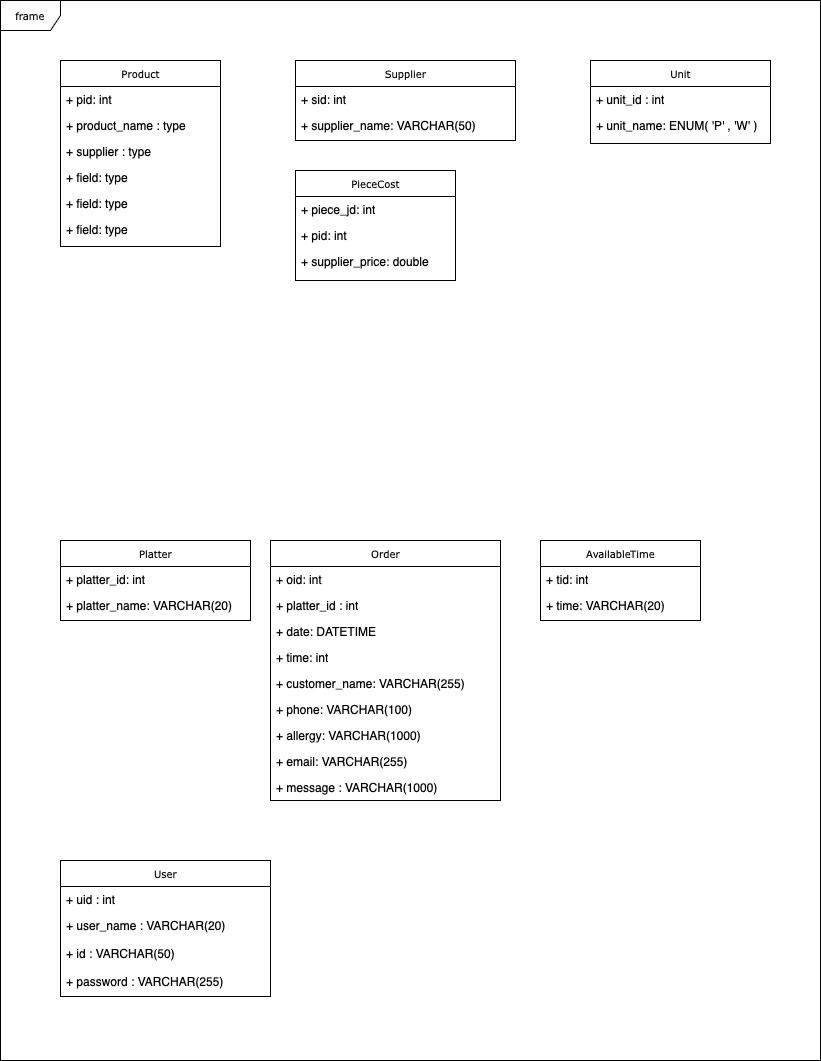

The diagram above was exported from draw.io. Its source (the exported page's mxGraphModel, read from the mxfile embedded in the PNG):
<mxGraphModel dx="954" dy="647" grid="1" gridSize="10" guides="1" tooltips="1" connect="1" arrows="1" fold="1" page="1" pageScale="1" pageWidth="850" pageHeight="1100" background="#FFFFFF" math="0" shadow="0">
  <root>
    <mxCell id="0" />
    <mxCell id="1" parent="0" />
    <mxCell id="17acba5748e5396b-1" value="frame" style="shape=umlFrame;whiteSpace=wrap;html=1;rounded=0;shadow=0;comic=0;labelBackgroundColor=none;strokeWidth=1;fontFamily=Verdana;fontSize=10;align=center;" parent="1" vertex="1">
      <mxGeometry x="20" y="20" width="820" height="1060" as="geometry" />
    </mxCell>
    <mxCell id="17acba5748e5396b-2" value="Product" style="swimlane;html=1;fontStyle=0;childLayout=stackLayout;horizontal=1;startSize=26;fillColor=none;horizontalStack=0;resizeParent=1;resizeLast=0;collapsible=1;marginBottom=0;swimlaneFillColor=#ffffff;rounded=0;shadow=0;comic=0;labelBackgroundColor=none;strokeWidth=1;fontFamily=Verdana;fontSize=10;align=center;" parent="1" vertex="1">
      <mxGeometry x="80" y="80" width="160" height="186" as="geometry" />
    </mxCell>
    <mxCell id="17acba5748e5396b-3" value="+ pid: int" style="text;html=1;strokeColor=none;fillColor=none;align=left;verticalAlign=top;spacingLeft=4;spacingRight=4;whiteSpace=wrap;overflow=hidden;rotatable=0;points=[[0,0.5],[1,0.5]];portConstraint=eastwest;" parent="17acba5748e5396b-2" vertex="1">
      <mxGeometry y="26" width="160" height="26" as="geometry" />
    </mxCell>
    <mxCell id="17acba5748e5396b-4" value="+ product_name : type" style="text;html=1;strokeColor=none;fillColor=none;align=left;verticalAlign=top;spacingLeft=4;spacingRight=4;whiteSpace=wrap;overflow=hidden;rotatable=0;points=[[0,0.5],[1,0.5]];portConstraint=eastwest;" parent="17acba5748e5396b-2" vertex="1">
      <mxGeometry y="52" width="160" height="26" as="geometry" />
    </mxCell>
    <mxCell id="17acba5748e5396b-6" value="+ supplier : type" style="text;html=1;strokeColor=none;fillColor=none;align=left;verticalAlign=top;spacingLeft=4;spacingRight=4;whiteSpace=wrap;overflow=hidden;rotatable=0;points=[[0,0.5],[1,0.5]];portConstraint=eastwest;" parent="17acba5748e5396b-2" vertex="1">
      <mxGeometry y="78" width="160" height="26" as="geometry" />
    </mxCell>
    <mxCell id="17acba5748e5396b-9" value="+ field: type" style="text;html=1;strokeColor=none;fillColor=none;align=left;verticalAlign=top;spacingLeft=4;spacingRight=4;whiteSpace=wrap;overflow=hidden;rotatable=0;points=[[0,0.5],[1,0.5]];portConstraint=eastwest;" parent="17acba5748e5396b-2" vertex="1">
      <mxGeometry y="104" width="160" height="26" as="geometry" />
    </mxCell>
    <mxCell id="17acba5748e5396b-10" value="+ field: type" style="text;html=1;strokeColor=none;fillColor=none;align=left;verticalAlign=top;spacingLeft=4;spacingRight=4;whiteSpace=wrap;overflow=hidden;rotatable=0;points=[[0,0.5],[1,0.5]];portConstraint=eastwest;" parent="17acba5748e5396b-2" vertex="1">
      <mxGeometry y="130" width="160" height="26" as="geometry" />
    </mxCell>
    <mxCell id="17acba5748e5396b-8" value="+ field: type" style="text;html=1;strokeColor=none;fillColor=none;align=left;verticalAlign=top;spacingLeft=4;spacingRight=4;whiteSpace=wrap;overflow=hidden;rotatable=0;points=[[0,0.5],[1,0.5]];portConstraint=eastwest;" parent="17acba5748e5396b-2" vertex="1">
      <mxGeometry y="156" width="160" height="26" as="geometry" />
    </mxCell>
    <mxCell id="17acba5748e5396b-20" value="PieceCost" style="swimlane;html=1;fontStyle=0;childLayout=stackLayout;horizontal=1;startSize=26;fillColor=none;horizontalStack=0;resizeParent=1;resizeLast=0;collapsible=1;marginBottom=0;swimlaneFillColor=#ffffff;rounded=0;shadow=0;comic=0;labelBackgroundColor=none;strokeWidth=1;fontFamily=Verdana;fontSize=10;align=center;" parent="1" vertex="1">
      <mxGeometry x="315" y="190" width="160" height="110" as="geometry">
        <mxRectangle x="350" y="42" width="90" height="30" as="alternateBounds" />
      </mxGeometry>
    </mxCell>
    <mxCell id="17acba5748e5396b-21" value="+ piece_jd: int" style="text;html=1;strokeColor=none;fillColor=none;align=left;verticalAlign=top;spacingLeft=4;spacingRight=4;whiteSpace=wrap;overflow=hidden;rotatable=0;points=[[0,0.5],[1,0.5]];portConstraint=eastwest;" parent="17acba5748e5396b-20" vertex="1">
      <mxGeometry y="26" width="160" height="26" as="geometry" />
    </mxCell>
    <mxCell id="17acba5748e5396b-24" value="+ pid: int" style="text;html=1;strokeColor=none;fillColor=none;align=left;verticalAlign=top;spacingLeft=4;spacingRight=4;whiteSpace=wrap;overflow=hidden;rotatable=0;points=[[0,0.5],[1,0.5]];portConstraint=eastwest;" parent="17acba5748e5396b-20" vertex="1">
      <mxGeometry y="52" width="160" height="26" as="geometry" />
    </mxCell>
    <mxCell id="17acba5748e5396b-26" value="+ supplier_price: double" style="text;html=1;strokeColor=none;fillColor=none;align=left;verticalAlign=top;spacingLeft=4;spacingRight=4;whiteSpace=wrap;overflow=hidden;rotatable=0;points=[[0,0.5],[1,0.5]];portConstraint=eastwest;" parent="17acba5748e5396b-20" vertex="1">
      <mxGeometry y="78" width="160" height="26" as="geometry" />
    </mxCell>
    <mxCell id="17acba5748e5396b-30" value="Supplier" style="swimlane;html=1;fontStyle=0;childLayout=stackLayout;horizontal=1;startSize=26;fillColor=none;horizontalStack=0;resizeParent=1;resizeLast=0;collapsible=1;marginBottom=0;swimlaneFillColor=#ffffff;rounded=0;shadow=0;comic=0;labelBackgroundColor=none;strokeWidth=1;fontFamily=Verdana;fontSize=10;align=center;" parent="1" vertex="1">
      <mxGeometry x="315" y="80" width="220" height="80" as="geometry" />
    </mxCell>
    <mxCell id="17acba5748e5396b-31" value="+ sid: int" style="text;html=1;strokeColor=none;fillColor=none;align=left;verticalAlign=top;spacingLeft=4;spacingRight=4;whiteSpace=wrap;overflow=hidden;rotatable=0;points=[[0,0.5],[1,0.5]];portConstraint=eastwest;" parent="17acba5748e5396b-30" vertex="1">
      <mxGeometry y="26" width="220" height="26" as="geometry" />
    </mxCell>
    <mxCell id="17acba5748e5396b-32" value="+ supplier_name: VARCHAR(50)" style="text;html=1;strokeColor=none;fillColor=none;align=left;verticalAlign=top;spacingLeft=4;spacingRight=4;whiteSpace=wrap;overflow=hidden;rotatable=0;points=[[0,0.5],[1,0.5]];portConstraint=eastwest;" parent="17acba5748e5396b-30" vertex="1">
      <mxGeometry y="52" width="220" height="26" as="geometry" />
    </mxCell>
    <mxCell id="17acba5748e5396b-44" value="User" style="swimlane;html=1;fontStyle=0;childLayout=stackLayout;horizontal=1;startSize=26;fillColor=none;horizontalStack=0;resizeParent=1;resizeLast=0;collapsible=1;marginBottom=0;swimlaneFillColor=#ffffff;rounded=0;shadow=0;comic=0;labelBackgroundColor=none;strokeWidth=1;fontFamily=Verdana;fontSize=10;align=center;" parent="1" vertex="1">
      <mxGeometry x="80" y="880" width="210" height="136" as="geometry" />
    </mxCell>
    <mxCell id="17acba5748e5396b-45" value="+ uid : int" style="text;html=1;strokeColor=none;fillColor=none;align=left;verticalAlign=top;spacingLeft=4;spacingRight=4;whiteSpace=wrap;overflow=hidden;rotatable=0;points=[[0,0.5],[1,0.5]];portConstraint=eastwest;" parent="17acba5748e5396b-44" vertex="1">
      <mxGeometry y="26" width="210" height="26" as="geometry" />
    </mxCell>
    <mxCell id="17acba5748e5396b-47" value="+ user_name : VARCHAR(20)&lt;div&gt;&lt;br&gt;&lt;/div&gt;" style="text;html=1;strokeColor=none;fillColor=none;align=left;verticalAlign=top;spacingLeft=4;spacingRight=4;whiteSpace=wrap;overflow=hidden;rotatable=0;points=[[0,0.5],[1,0.5]];portConstraint=eastwest;" parent="17acba5748e5396b-44" vertex="1">
      <mxGeometry y="52" width="210" height="28" as="geometry" />
    </mxCell>
    <mxCell id="60MGzdRXJCKOZpaGyjyh-3" value="+ id : VARCHAR(50)" style="text;html=1;strokeColor=none;fillColor=none;align=left;verticalAlign=top;spacingLeft=4;spacingRight=4;whiteSpace=wrap;overflow=hidden;rotatable=0;points=[[0,0.5],[1,0.5]];portConstraint=eastwest;" vertex="1" parent="17acba5748e5396b-44">
      <mxGeometry y="80" width="210" height="28" as="geometry" />
    </mxCell>
    <mxCell id="60MGzdRXJCKOZpaGyjyh-4" value="+ password : VARCHAR(255)" style="text;html=1;strokeColor=none;fillColor=none;align=left;verticalAlign=top;spacingLeft=4;spacingRight=4;whiteSpace=wrap;overflow=hidden;rotatable=0;points=[[0,0.5],[1,0.5]];portConstraint=eastwest;" vertex="1" parent="17acba5748e5396b-44">
      <mxGeometry y="108" width="210" height="28" as="geometry" />
    </mxCell>
    <mxCell id="5d2195bd80daf111-1" value="Platter" style="swimlane;html=1;fontStyle=0;childLayout=stackLayout;horizontal=1;startSize=26;fillColor=none;horizontalStack=0;resizeParent=1;resizeLast=0;collapsible=1;marginBottom=0;swimlaneFillColor=#ffffff;rounded=0;shadow=0;comic=0;labelBackgroundColor=none;strokeWidth=1;fontFamily=Verdana;fontSize=10;align=center;" parent="1" vertex="1">
      <mxGeometry x="80" y="560" width="190" height="80" as="geometry" />
    </mxCell>
    <mxCell id="5d2195bd80daf111-2" value="+ platter_id: int" style="text;html=1;strokeColor=none;fillColor=none;align=left;verticalAlign=top;spacingLeft=4;spacingRight=4;whiteSpace=wrap;overflow=hidden;rotatable=0;points=[[0,0.5],[1,0.5]];portConstraint=eastwest;" parent="5d2195bd80daf111-1" vertex="1">
      <mxGeometry y="26" width="190" height="26" as="geometry" />
    </mxCell>
    <mxCell id="5d2195bd80daf111-3" value="+ platter_name: VARCHAR(20)" style="text;html=1;strokeColor=none;fillColor=none;align=left;verticalAlign=top;spacingLeft=4;spacingRight=4;whiteSpace=wrap;overflow=hidden;rotatable=0;points=[[0,0.5],[1,0.5]];portConstraint=eastwest;" parent="5d2195bd80daf111-1" vertex="1">
      <mxGeometry y="52" width="190" height="26" as="geometry" />
    </mxCell>
    <mxCell id="5d2195bd80daf111-5" value="Unit" style="swimlane;html=1;fontStyle=0;childLayout=stackLayout;horizontal=1;startSize=26;fillColor=none;horizontalStack=0;resizeParent=1;resizeLast=0;collapsible=1;marginBottom=0;swimlaneFillColor=#ffffff;rounded=0;shadow=0;comic=0;labelBackgroundColor=none;strokeWidth=1;fontFamily=Verdana;fontSize=10;align=center;" parent="1" vertex="1">
      <mxGeometry x="610" y="80" width="180" height="83" as="geometry" />
    </mxCell>
    <mxCell id="5d2195bd80daf111-6" value="+ unit_id : int" style="text;html=1;strokeColor=none;fillColor=none;align=left;verticalAlign=top;spacingLeft=4;spacingRight=4;whiteSpace=wrap;overflow=hidden;rotatable=0;points=[[0,0.5],[1,0.5]];portConstraint=eastwest;" parent="5d2195bd80daf111-5" vertex="1">
      <mxGeometry y="26" width="180" height="26" as="geometry" />
    </mxCell>
    <mxCell id="5d2195bd80daf111-7" value="+ unit_name: ENUM( 'P' , 'W' )" style="text;html=1;strokeColor=none;fillColor=none;align=left;verticalAlign=top;spacingLeft=4;spacingRight=4;whiteSpace=wrap;overflow=hidden;rotatable=0;points=[[0,0.5],[1,0.5]];portConstraint=eastwest;" parent="5d2195bd80daf111-5" vertex="1">
      <mxGeometry y="52" width="180" height="26" as="geometry" />
    </mxCell>
    <mxCell id="60MGzdRXJCKOZpaGyjyh-6" value="Order" style="swimlane;html=1;fontStyle=0;childLayout=stackLayout;horizontal=1;startSize=26;fillColor=none;horizontalStack=0;resizeParent=1;resizeLast=0;collapsible=1;marginBottom=0;swimlaneFillColor=#ffffff;rounded=0;shadow=0;comic=0;labelBackgroundColor=none;strokeWidth=1;fontFamily=Verdana;fontSize=10;align=center;" vertex="1" parent="1">
      <mxGeometry x="290" y="560" width="230" height="260" as="geometry" />
    </mxCell>
    <mxCell id="60MGzdRXJCKOZpaGyjyh-7" value="+ oid: int" style="text;html=1;strokeColor=none;fillColor=none;align=left;verticalAlign=top;spacingLeft=4;spacingRight=4;whiteSpace=wrap;overflow=hidden;rotatable=0;points=[[0,0.5],[1,0.5]];portConstraint=eastwest;" vertex="1" parent="60MGzdRXJCKOZpaGyjyh-6">
      <mxGeometry y="26" width="230" height="26" as="geometry" />
    </mxCell>
    <mxCell id="60MGzdRXJCKOZpaGyjyh-24" value="+ platter_id : int" style="text;html=1;strokeColor=none;fillColor=none;align=left;verticalAlign=top;spacingLeft=4;spacingRight=4;whiteSpace=wrap;overflow=hidden;rotatable=0;points=[[0,0.5],[1,0.5]];portConstraint=eastwest;" vertex="1" parent="60MGzdRXJCKOZpaGyjyh-6">
      <mxGeometry y="52" width="230" height="26" as="geometry" />
    </mxCell>
    <mxCell id="60MGzdRXJCKOZpaGyjyh-8" value="+ date: DATETIME" style="text;html=1;strokeColor=none;fillColor=none;align=left;verticalAlign=top;spacingLeft=4;spacingRight=4;whiteSpace=wrap;overflow=hidden;rotatable=0;points=[[0,0.5],[1,0.5]];portConstraint=eastwest;" vertex="1" parent="60MGzdRXJCKOZpaGyjyh-6">
      <mxGeometry y="78" width="230" height="26" as="geometry" />
    </mxCell>
    <mxCell id="60MGzdRXJCKOZpaGyjyh-9" value="+ time: int" style="text;html=1;strokeColor=none;fillColor=none;align=left;verticalAlign=top;spacingLeft=4;spacingRight=4;whiteSpace=wrap;overflow=hidden;rotatable=0;points=[[0,0.5],[1,0.5]];portConstraint=eastwest;" vertex="1" parent="60MGzdRXJCKOZpaGyjyh-6">
      <mxGeometry y="104" width="230" height="26" as="geometry" />
    </mxCell>
    <mxCell id="60MGzdRXJCKOZpaGyjyh-10" value="+ customer_name: VARCHAR(255)" style="text;html=1;strokeColor=none;fillColor=none;align=left;verticalAlign=top;spacingLeft=4;spacingRight=4;whiteSpace=wrap;overflow=hidden;rotatable=0;points=[[0,0.5],[1,0.5]];portConstraint=eastwest;" vertex="1" parent="60MGzdRXJCKOZpaGyjyh-6">
      <mxGeometry y="130" width="230" height="26" as="geometry" />
    </mxCell>
    <mxCell id="60MGzdRXJCKOZpaGyjyh-11" value="+ phone: VARCHAR(100)" style="text;html=1;strokeColor=none;fillColor=none;align=left;verticalAlign=top;spacingLeft=4;spacingRight=4;whiteSpace=wrap;overflow=hidden;rotatable=0;points=[[0,0.5],[1,0.5]];portConstraint=eastwest;" vertex="1" parent="60MGzdRXJCKOZpaGyjyh-6">
      <mxGeometry y="156" width="230" height="26" as="geometry" />
    </mxCell>
    <mxCell id="60MGzdRXJCKOZpaGyjyh-12" value="+ allergy: VARCHAR(1000)" style="text;html=1;strokeColor=none;fillColor=none;align=left;verticalAlign=top;spacingLeft=4;spacingRight=4;whiteSpace=wrap;overflow=hidden;rotatable=0;points=[[0,0.5],[1,0.5]];portConstraint=eastwest;" vertex="1" parent="60MGzdRXJCKOZpaGyjyh-6">
      <mxGeometry y="182" width="230" height="26" as="geometry" />
    </mxCell>
    <mxCell id="60MGzdRXJCKOZpaGyjyh-22" value="+ email: VARCHAR(255)" style="text;html=1;strokeColor=none;fillColor=none;align=left;verticalAlign=top;spacingLeft=4;spacingRight=4;whiteSpace=wrap;overflow=hidden;rotatable=0;points=[[0,0.5],[1,0.5]];portConstraint=eastwest;" vertex="1" parent="60MGzdRXJCKOZpaGyjyh-6">
      <mxGeometry y="208" width="230" height="26" as="geometry" />
    </mxCell>
    <mxCell id="60MGzdRXJCKOZpaGyjyh-23" value="+ message : VARCHAR(1000)" style="text;html=1;strokeColor=none;fillColor=none;align=left;verticalAlign=top;spacingLeft=4;spacingRight=4;whiteSpace=wrap;overflow=hidden;rotatable=0;points=[[0,0.5],[1,0.5]];portConstraint=eastwest;" vertex="1" parent="60MGzdRXJCKOZpaGyjyh-6">
      <mxGeometry y="234" width="230" height="26" as="geometry" />
    </mxCell>
    <mxCell id="60MGzdRXJCKOZpaGyjyh-13" value="AvailableTime" style="swimlane;html=1;fontStyle=0;childLayout=stackLayout;horizontal=1;startSize=26;fillColor=none;horizontalStack=0;resizeParent=1;resizeLast=0;collapsible=1;marginBottom=0;swimlaneFillColor=#ffffff;rounded=0;shadow=0;comic=0;labelBackgroundColor=none;strokeWidth=1;fontFamily=Verdana;fontSize=10;align=center;" vertex="1" parent="1">
      <mxGeometry x="560" y="560" width="160" height="80" as="geometry" />
    </mxCell>
    <mxCell id="60MGzdRXJCKOZpaGyjyh-14" value="+ tid: int" style="text;html=1;strokeColor=none;fillColor=none;align=left;verticalAlign=top;spacingLeft=4;spacingRight=4;whiteSpace=wrap;overflow=hidden;rotatable=0;points=[[0,0.5],[1,0.5]];portConstraint=eastwest;" vertex="1" parent="60MGzdRXJCKOZpaGyjyh-13">
      <mxGeometry y="26" width="160" height="26" as="geometry" />
    </mxCell>
    <mxCell id="60MGzdRXJCKOZpaGyjyh-15" value="+ time: VARCHAR(20)" style="text;html=1;strokeColor=none;fillColor=none;align=left;verticalAlign=top;spacingLeft=4;spacingRight=4;whiteSpace=wrap;overflow=hidden;rotatable=0;points=[[0,0.5],[1,0.5]];portConstraint=eastwest;" vertex="1" parent="60MGzdRXJCKOZpaGyjyh-13">
      <mxGeometry y="52" width="160" height="26" as="geometry" />
    </mxCell>
  </root>
</mxGraphModel>